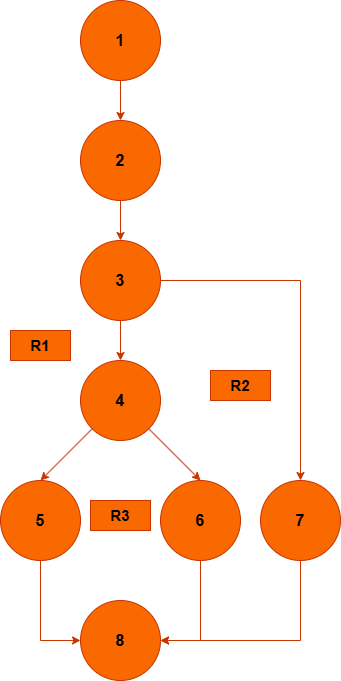

The diagram above was exported from draw.io. Its source (the exported page's mxGraphModel, read from the mxfile embedded in the PNG):
<mxGraphModel dx="827" dy="493" grid="1" gridSize="10" guides="1" tooltips="1" connect="1" arrows="1" fold="1" page="1" pageScale="1" pageWidth="827" pageHeight="1169" math="0" shadow="0">
  <root>
    <mxCell id="0" />
    <mxCell id="1" parent="0" />
    <mxCell id="GaoNN78-Fw7B9-ZbDWwY-10" style="edgeStyle=orthogonalEdgeStyle;rounded=0;orthogonalLoop=1;jettySize=auto;html=1;fillColor=#fa6800;strokeColor=#C73500;" edge="1" parent="1" source="GaoNN78-Fw7B9-ZbDWwY-1" target="GaoNN78-Fw7B9-ZbDWwY-2">
      <mxGeometry relative="1" as="geometry" />
    </mxCell>
    <mxCell id="GaoNN78-Fw7B9-ZbDWwY-1" value="&lt;font style=&quot;font-size: 16px;&quot;&gt;&lt;b&gt;1&lt;/b&gt;&lt;/font&gt;" style="ellipse;whiteSpace=wrap;html=1;aspect=fixed;fillColor=#fa6800;strokeColor=#C73500;fontColor=#000000;" vertex="1" parent="1">
      <mxGeometry x="360" y="240" width="80" height="80" as="geometry" />
    </mxCell>
    <mxCell id="GaoNN78-Fw7B9-ZbDWwY-11" style="edgeStyle=orthogonalEdgeStyle;rounded=0;orthogonalLoop=1;jettySize=auto;html=1;entryX=0.5;entryY=0;entryDx=0;entryDy=0;fillColor=#fa6800;strokeColor=#C73500;" edge="1" parent="1" source="GaoNN78-Fw7B9-ZbDWwY-2" target="GaoNN78-Fw7B9-ZbDWwY-3">
      <mxGeometry relative="1" as="geometry" />
    </mxCell>
    <mxCell id="GaoNN78-Fw7B9-ZbDWwY-2" value="&lt;font style=&quot;font-size: 16px;&quot;&gt;&lt;b&gt;2&lt;/b&gt;&lt;/font&gt;" style="ellipse;whiteSpace=wrap;html=1;aspect=fixed;fillColor=#fa6800;strokeColor=#C73500;fontColor=#000000;" vertex="1" parent="1">
      <mxGeometry x="360" y="360" width="80" height="80" as="geometry" />
    </mxCell>
    <mxCell id="GaoNN78-Fw7B9-ZbDWwY-12" style="edgeStyle=orthogonalEdgeStyle;rounded=0;orthogonalLoop=1;jettySize=auto;html=1;entryX=0.5;entryY=0;entryDx=0;entryDy=0;fillColor=#fa6800;strokeColor=#C73500;" edge="1" parent="1" source="GaoNN78-Fw7B9-ZbDWwY-3" target="GaoNN78-Fw7B9-ZbDWwY-4">
      <mxGeometry relative="1" as="geometry" />
    </mxCell>
    <mxCell id="GaoNN78-Fw7B9-ZbDWwY-22" style="edgeStyle=orthogonalEdgeStyle;rounded=0;orthogonalLoop=1;jettySize=auto;html=1;exitX=1;exitY=0.5;exitDx=0;exitDy=0;entryX=0.5;entryY=0;entryDx=0;entryDy=0;fillColor=#fa6800;strokeColor=#C73500;" edge="1" parent="1" source="GaoNN78-Fw7B9-ZbDWwY-3" target="GaoNN78-Fw7B9-ZbDWwY-7">
      <mxGeometry relative="1" as="geometry">
        <Array as="points">
          <mxPoint x="580" y="520" />
        </Array>
      </mxGeometry>
    </mxCell>
    <mxCell id="GaoNN78-Fw7B9-ZbDWwY-3" value="&lt;font style=&quot;font-size: 16px;&quot;&gt;&lt;b&gt;3&lt;/b&gt;&lt;/font&gt;" style="ellipse;whiteSpace=wrap;html=1;aspect=fixed;fillColor=#fa6800;strokeColor=#C73500;fontColor=#000000;" vertex="1" parent="1">
      <mxGeometry x="360" y="480" width="80" height="80" as="geometry" />
    </mxCell>
    <mxCell id="GaoNN78-Fw7B9-ZbDWwY-13" style="rounded=0;orthogonalLoop=1;jettySize=auto;html=1;exitX=0;exitY=1;exitDx=0;exitDy=0;entryX=0.5;entryY=0;entryDx=0;entryDy=0;fillColor=#fa6800;strokeColor=#C73500;" edge="1" parent="1" source="GaoNN78-Fw7B9-ZbDWwY-4" target="GaoNN78-Fw7B9-ZbDWwY-5">
      <mxGeometry relative="1" as="geometry" />
    </mxCell>
    <mxCell id="GaoNN78-Fw7B9-ZbDWwY-14" style="rounded=0;orthogonalLoop=1;jettySize=auto;html=1;exitX=1;exitY=1;exitDx=0;exitDy=0;entryX=0.5;entryY=0;entryDx=0;entryDy=0;fillColor=#fa6800;strokeColor=#C73500;" edge="1" parent="1" source="GaoNN78-Fw7B9-ZbDWwY-4" target="GaoNN78-Fw7B9-ZbDWwY-6">
      <mxGeometry relative="1" as="geometry" />
    </mxCell>
    <mxCell id="GaoNN78-Fw7B9-ZbDWwY-4" value="&lt;font style=&quot;font-size: 16px;&quot;&gt;&lt;b&gt;4&lt;/b&gt;&lt;/font&gt;" style="ellipse;whiteSpace=wrap;html=1;aspect=fixed;fillColor=#fa6800;strokeColor=#C73500;fontColor=#000000;" vertex="1" parent="1">
      <mxGeometry x="360" y="600" width="80" height="80" as="geometry" />
    </mxCell>
    <mxCell id="GaoNN78-Fw7B9-ZbDWwY-21" style="edgeStyle=orthogonalEdgeStyle;rounded=0;orthogonalLoop=1;jettySize=auto;html=1;entryX=0;entryY=0.5;entryDx=0;entryDy=0;fillColor=#fa6800;strokeColor=#C73500;" edge="1" parent="1" source="GaoNN78-Fw7B9-ZbDWwY-5" target="GaoNN78-Fw7B9-ZbDWwY-8">
      <mxGeometry relative="1" as="geometry" />
    </mxCell>
    <mxCell id="GaoNN78-Fw7B9-ZbDWwY-5" value="&lt;font style=&quot;font-size: 16px;&quot;&gt;&lt;b&gt;5&lt;/b&gt;&lt;/font&gt;" style="ellipse;whiteSpace=wrap;html=1;aspect=fixed;fillColor=#fa6800;strokeColor=#C73500;fontColor=#000000;" vertex="1" parent="1">
      <mxGeometry x="280" y="720" width="80" height="80" as="geometry" />
    </mxCell>
    <mxCell id="GaoNN78-Fw7B9-ZbDWwY-20" style="edgeStyle=orthogonalEdgeStyle;rounded=0;orthogonalLoop=1;jettySize=auto;html=1;entryX=1;entryY=0.5;entryDx=0;entryDy=0;fillColor=#fa6800;strokeColor=#C73500;" edge="1" parent="1" source="GaoNN78-Fw7B9-ZbDWwY-6" target="GaoNN78-Fw7B9-ZbDWwY-8">
      <mxGeometry relative="1" as="geometry" />
    </mxCell>
    <mxCell id="GaoNN78-Fw7B9-ZbDWwY-6" value="&lt;font style=&quot;font-size: 16px;&quot;&gt;&lt;b&gt;6&lt;/b&gt;&lt;/font&gt;" style="ellipse;whiteSpace=wrap;html=1;aspect=fixed;fillColor=#fa6800;strokeColor=#C73500;fontColor=#000000;" vertex="1" parent="1">
      <mxGeometry x="440" y="720" width="80" height="80" as="geometry" />
    </mxCell>
    <mxCell id="GaoNN78-Fw7B9-ZbDWwY-18" style="edgeStyle=orthogonalEdgeStyle;rounded=0;orthogonalLoop=1;jettySize=auto;html=1;entryX=1;entryY=0.5;entryDx=0;entryDy=0;exitX=0.5;exitY=1;exitDx=0;exitDy=0;fillColor=#fa6800;strokeColor=#C73500;" edge="1" parent="1" source="GaoNN78-Fw7B9-ZbDWwY-7" target="GaoNN78-Fw7B9-ZbDWwY-8">
      <mxGeometry relative="1" as="geometry" />
    </mxCell>
    <mxCell id="GaoNN78-Fw7B9-ZbDWwY-7" value="&lt;font style=&quot;font-size: 16px;&quot;&gt;&lt;b&gt;7&lt;/b&gt;&lt;/font&gt;" style="ellipse;whiteSpace=wrap;html=1;aspect=fixed;fillColor=#fa6800;strokeColor=#C73500;fontColor=#000000;" vertex="1" parent="1">
      <mxGeometry x="540" y="720" width="80" height="80" as="geometry" />
    </mxCell>
    <mxCell id="GaoNN78-Fw7B9-ZbDWwY-8" value="&lt;font style=&quot;font-size: 16px;&quot;&gt;&lt;b&gt;8&lt;/b&gt;&lt;/font&gt;" style="ellipse;whiteSpace=wrap;html=1;aspect=fixed;fillColor=#fa6800;strokeColor=#C73500;fontColor=#000000;" vertex="1" parent="1">
      <mxGeometry x="360" y="840" width="80" height="80" as="geometry" />
    </mxCell>
    <mxCell id="GaoNN78-Fw7B9-ZbDWwY-24" value="&lt;font style=&quot;font-size: 15px;&quot;&gt;&lt;b&gt;R1&lt;/b&gt;&lt;/font&gt;" style="text;html=1;whiteSpace=wrap;strokeColor=#C73500;fillColor=#fa6800;align=center;verticalAlign=middle;rounded=0;fontColor=#000000;" vertex="1" parent="1">
      <mxGeometry x="290" y="570" width="60" height="30" as="geometry" />
    </mxCell>
    <mxCell id="GaoNN78-Fw7B9-ZbDWwY-25" value="&lt;font style=&quot;font-size: 15px;&quot;&gt;&lt;b&gt;R2&lt;/b&gt;&lt;/font&gt;" style="text;html=1;whiteSpace=wrap;strokeColor=#C73500;fillColor=#fa6800;align=center;verticalAlign=middle;rounded=0;fontColor=#000000;" vertex="1" parent="1">
      <mxGeometry x="490" y="610" width="60" height="30" as="geometry" />
    </mxCell>
    <mxCell id="GaoNN78-Fw7B9-ZbDWwY-26" value="&lt;font style=&quot;font-size: 15px;&quot;&gt;&lt;b&gt;R3&lt;/b&gt;&lt;/font&gt;" style="text;html=1;whiteSpace=wrap;strokeColor=#C73500;fillColor=#fa6800;align=center;verticalAlign=middle;rounded=0;fontColor=#000000;" vertex="1" parent="1">
      <mxGeometry x="370" y="740" width="60" height="30" as="geometry" />
    </mxCell>
  </root>
</mxGraphModel>